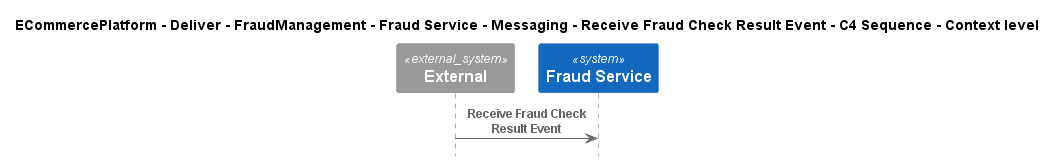

The diagram above was rendered by PlantUML. Its source (embedded in the PNG):
@startuml
!include ..\..\..\..\..\..\..\..\..\.c4s\C4_Sequence.puml

title ECommercePlatform - Deliver - FraudManagement - Fraud Service - Messaging - Receive Fraud Check Result Event - C4 Sequence - Context level

System_Ext(C4InterFlow.SoftwareSystems.ExternalSystem, "External", "")
System(ECommercePlatform.Deliver.FraudManagement.SoftwareSystems.FraudService, "Fraud Service", "")

Rel(C4InterFlow.SoftwareSystems.ExternalSystem, ECommercePlatform.Deliver.FraudManagement.SoftwareSystems.FraudService, "Receive Fraud Check Result Event")


@enduml